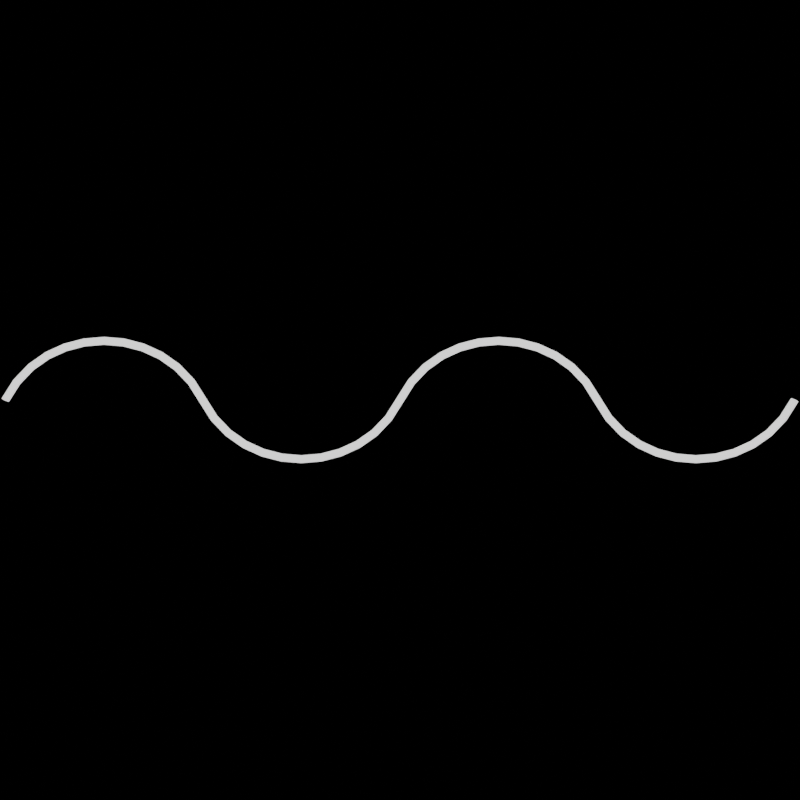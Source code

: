 # Source: wave.blend  (saved by Blender 2.90.8; exported with 4.5.12 LTS)
import bpy
from mathutils import Matrix  # noqa: F401  (used for matrix-valued properties, if any)

bpy.ops.wm.read_factory_settings(use_empty=True)
scene = bpy.context.scene
scene.name = 'Scene'

# ---- collections
col_collection = bpy.data.collections.new('Collection'); scene.collection.children.link(col_collection)

# ---- materials (node trees are filled in below, after node groups)
mat_material = bpy.data.materials.new('Material')

# ---- material node trees
mat_material.use_nodes = True; mat_material.node_tree.nodes.clear()
_N = mat_material.node_tree.nodes; _L = mat_material.node_tree.links
n0 = _N.new('ShaderNodeBsdfPrincipled'); n0.name = 'Principled BSDF'; n0.location = (10, 300)
n0.distribution = 'GGX'
n0.subsurface_method = 'BURLEY'
n0.inputs[3].default_value = 1.45
n0.inputs[28].default_value = 1.0
n1 = _N.new('ShaderNodeOutputMaterial'); n1.name = 'Material Output'; n1.location = (300, 300)
_L.new(n0.outputs[0], n1.inputs[0])
n1.is_active_output = True

# ---- world
world_world = bpy.data.worlds.new('World'); scene.world = world_world
world_world.use_nodes = True; world_world.node_tree.nodes.clear()
_N = world_world.node_tree.nodes; _L = world_world.node_tree.links
n0 = _N.new('ShaderNodeOutputWorld'); n0.name = 'World Output'; n0.location = (300, 300)
n1 = _N.new('ShaderNodeBackground'); n1.name = 'Background'; n1.location = (10, 300)
n1.inputs[0].default_value = (0.0, 0.0, 0.0, 1.0)
_L.new(n1.outputs[0], n0.inputs[0])
n0.is_active_output = True
world_world.color = (0.05088, 0.05088, 0.05088)
world_world.use_sun_shadow = False
world_world.sun_shadow_jitter_overblur = 0.0

# ---- cameras
cam_camera = bpy.data.cameras.new('Camera')

# ---- curves / text
cu_beziercurve = bpy.data.curves.new('BezierCurve', 'CURVE')
cu_beziercurve.dimensions = '3D'
_sp = cu_beziercurve.splines.new('BEZIER'); _sp.bezier_points.add(4)
_sp.bezier_points.foreach_set('co', [-10.0, 0.0, 0.0, -5.0, 0.0, 0.0, 0.0, 0.0, 0.0, 5.0, 0.0, 0.0, 10.0, 0.0, 0.0])
_sp.bezier_points.foreach_set('handle_left', [-11.0, -2.0, 0.0, -6.0, 2.0, 0.0, -1.0, -2.0, 0.0, 4.0, 2.0, 0.0, 9.0, -2.0, 0.0])
_sp.bezier_points.foreach_set('handle_right', [-9.0, 2.0, 0.0, -4.0, -2.0, 0.0, 1.0, 2.0, 0.0, 6.0, -2.0, 0.0, 11.0, 2.0, 0.0])
for _p, _l, _r in zip(_sp.bezier_points, ['ALIGNED', 'ALIGNED', 'ALIGNED', 'ALIGNED', 'ALIGNED'], ['ALIGNED', 'ALIGNED', 'ALIGNED', 'ALIGNED', 'ALIGNED']): _p.handle_left_type = _l; _p.handle_right_type = _r
_sp.order_u = 0
_sp.order_v = 0
cu_beziercurve.materials.append(mat_material)
cu_beziercurve.use_path = True
cu_beziercurve.use_path_clamp = True
cu_beziercurve.bevel_depth = 0.1
cu_beziercurve.fill_mode = 'FULL'

# ---- objects
ob_beziercurve = bpy.data.objects.new('BezierCurve', cu_beziercurve)
ob_camera = bpy.data.objects.new('Camera', cam_camera)

# ---- transforms, parenting, visibility, modifiers, constraints
ob_beziercurve.location = (0.0, 0.0, 0.0)
ob_beziercurve.scale = (2.0, 2.0, 2.0)
ob_beziercurve.lineart.crease_threshold = 0.0
ob_camera.location = (0.0, 0.0, 56.31)
ob_camera.lineart.crease_threshold = 0.0

# ---- collection membership
col_collection.objects.link(ob_beziercurve)
col_collection.objects.link(ob_camera)

# ---- scene / render settings (as saved in the file)
scene.camera = ob_camera
scene.frame_start = 1; scene.frame_end = 250; scene.frame_set(1)
scene.render.engine = 'CYCLES'
scene.render.resolution_x = 512
scene.render.resolution_y = 512
scene.cycles.use_denoising = False
scene.cycles.samples = 128
scene.cycles.sampling_pattern = 'TABULATED_SOBOL'
scene.cycles.use_adaptive_sampling = False
scene.cycles.use_light_tree = False
scene.view_settings.view_transform = 'Filmic'
scene.unit_settings.scale_length = 0.01
bpy.context.view_layer.update()
